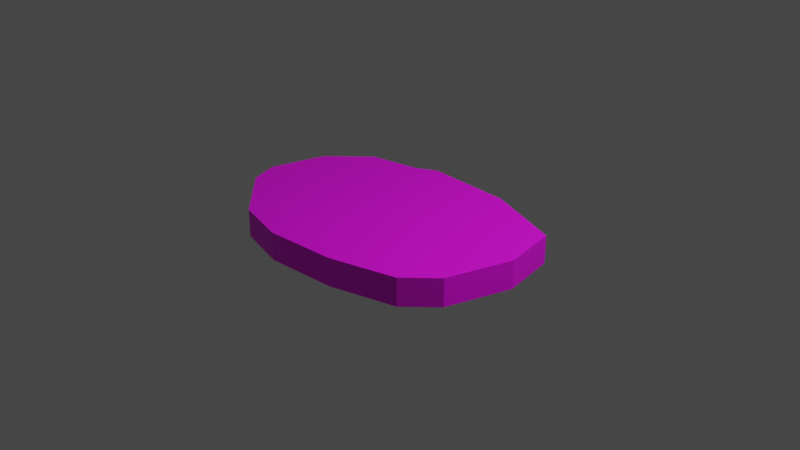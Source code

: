 # Source: BreadSlice.blend  (saved by Blender 3.5.10; exported with 4.5.12 LTS)
import bpy
from mathutils import Matrix  # noqa: F401  (used for matrix-valued properties, if any)

bpy.ops.wm.read_factory_settings(use_empty=True)
scene = bpy.context.scene
scene.name = 'Scene'

# ---- collections
col_collection = bpy.data.collections.new('Collection'); scene.collection.children.link(col_collection)

# ---- images (referenced by path relative to the original .blend; pixels are not part of the script)
import os
ASSET_DIR = os.environ.get("B2B_ASSET_DIR", "")  # directory of the original .blend (textures are referenced by path, not embedded)
HERE = os.path.dirname(os.path.abspath(__file__))  # packed textures are extracted next to this script under _unpacked/

def load_image(name, relpath, width, height, colorspace="sRGB"):
    """Load a texture the original file referenced (path relative to the .blend, or extracted next to this script)."""
    p = next((c for c in (os.path.join(HERE, relpath), os.path.join(ASSET_DIR, relpath)) if relpath and os.path.exists(c)), "")
    if p:
        img = bpy.data.images.load(p, check_existing=True)
        img.name = name
    else:  # same state as the original file: an image datablock whose file is absent (Cycles renders it pink)
        img = bpy.data.images.new(name, width, height)
        img.source = "FILE"
        img.filepath = "//" + (relpath or name)
    img.colorspace_settings.name = colorspace
    return img
img_cookedtoast_png = load_image('cookedToast.png', 'cookedToast.png', 1024, 1024, 'sRGB')

# ---- materials (node trees are filled in below, after node groups)
mat_material_001 = bpy.data.materials.new('Material.001')
mat_material_001.use_transparent_shadow = False

# ---- material node trees
mat_material_001.use_nodes = True; mat_material_001.node_tree.nodes.clear()
_N = mat_material_001.node_tree.nodes; _L = mat_material_001.node_tree.links
n0 = _N.new('ShaderNodeBsdfPrincipled'); n0.name = 'Principled BSDF'; n0.location = (10, 300)
n0.distribution = 'GGX'
n0.subsurface_method = 'RANDOM_WALK_SKIN'
n0.inputs[3].default_value = 1.45
n0.inputs[27].default_value = (0.0, 0.0, 0.0, 1.0)
n0.inputs[28].default_value = 1.0
n1 = _N.new('ShaderNodeOutputMaterial'); n1.name = 'Material Output'; n1.location = (300, 300)
n2 = _N.new('ShaderNodeTexImage'); n2.name = 'Image Texture'; n2.location = (-380, 185)
n2.image = img_cookedtoast_png
_L.new(n0.outputs[0], n1.inputs[0])
_L.new(n2.outputs[0], n0.inputs[0])
n1.is_active_output = True

# ---- world
world_world = bpy.data.worlds.new('World'); scene.world = world_world
world_world.use_nodes = True; world_world.node_tree.nodes.clear()
_N = world_world.node_tree.nodes; _L = world_world.node_tree.links
n0 = _N.new('ShaderNodeOutputWorld'); n0.name = 'World Output'; n0.location = (300, 300)
n1 = _N.new('ShaderNodeBackground'); n1.name = 'Background'; n1.location = (10, 300)
n1.inputs[0].default_value = (0.05088, 0.05088, 0.05088, 1.0)
_L.new(n1.outputs[0], n0.inputs[0])
n0.is_active_output = True
world_world.color = (0.05088, 0.05088, 0.05088)
world_world.use_sun_shadow = False
world_world.sun_shadow_jitter_overblur = 0.0

# ---- cameras
cam_camera = bpy.data.cameras.new('Camera')
cam_camera.clip_end = 100.0
cam_camera.ortho_scale = 7.314

# ---- lights
light_light = bpy.data.lights.new('Light', 'POINT')
light_light.transmission_factor = 0.0
light_light.energy = 1000.0
light_light.shadow_soft_size = 0.1
light_light.shadow_maximum_resolution = 0.006
light_light.use_absolute_resolution = True

# ---- meshes
me_plane = bpy.data.meshes.new('Plane')
me_plane.from_pydata([(0.3691, -1.24, -0.15), (1.569, -0.04, -0.15), (0.6, 0.86, -0.15), (1.069, -1.04, -0.15), (-0.3513, 0.8943, -0.15), (-1.1, 0.66, -0.15), (1.45, 0.56, -0.15), (1.369, -0.74, -0.15), (-0.3964, -1.301, -0.15), (-1.541, -0.64, -0.15), (-1.65, -0.34, -0.15), (-0.962, -1.161, -0.15), (-1.5, 0.26, -0.15), (-0.562, 0.7744, -0.15), (0.3691, -1.24, 0.15), (1.569, -0.04, 0.15), (0.6, 0.86, 0.15), (1.069, -1.04, 0.15), (-0.3513, 0.8943, 0.15), (-1.1, 0.66, 0.15), (1.45, 0.56, 0.15), (1.369, -0.74, 0.15), (-0.3964, -1.301, 0.15), (-1.541, -0.64, 0.15), (-1.65, -0.34, 0.15), (-0.962, -1.161, 0.15), (-1.5, 0.26, 0.15), (-0.562, 0.7744, 0.15)], [], [(0, 8, 11, 9, 10, 12, 5, 13, 4, 2, 6, 1, 7, 3), (14, 17, 21, 15, 20, 16, 18, 27, 19, 26, 24, 23, 25, 22), (10, 24, 26, 12), (5, 19, 27, 13), (6, 20, 15, 1), (13, 27, 18, 4), (12, 26, 19, 5), (4, 18, 16, 2), (8, 22, 25, 11), (7, 21, 17, 3), (9, 23, 24, 10), (3, 17, 14, 0), (11, 25, 23, 9), (1, 15, 21, 7), (0, 14, 22, 8), (2, 16, 20, 6)])
_uv = me_plane.uv_layers.new(name='UVMap')
_uv.uv.foreach_set('vector', [0.708, 0.1164, 0.5172, 0.09884, 0.3746, 0.1224, 0.2253, 0.2217, 0.1952, 0.2804, 0.2273, 0.4005, 0.3237, 0.4827, 0.4571, 0.5093, 0.5087, 0.5346, 0.7468, 0.5346, 0.9619, 0.4811, 0.9971, 0.363, 0.9534, 0.2227, 0.8812, 0.161, 0.6841, 0.1128, 0.8636, 0.1458, 0.9433, 0.2028, 1.003, 0.3412, 0.9806, 0.4628, 0.7696, 0.5317, 0.5297, 0.5483, 0.4749, 0.5264, 0.3374, 0.509, 0.2312, 0.4329, 0.1854, 0.3141, 0.2093, 0.2528, 0.3487, 0.1423, 0.4898, 0.1085, 0.9213, 0.9345, 0.9213, 0.9773, 0.9682, 0.9773, 0.9682, 0.9345, 0.06838, 0.9367, 0.06838, 0.9796, 0.1303, 0.9796, 0.1303, 0.9367, 0.613, 0.9352, 0.613, 0.9781, 0.6804, 0.9781, 0.6804, 0.9352, 0.1303, 0.9367, 0.1303, 0.9796, 0.1553, 0.9796, 0.1553, 0.9367, 0.01923, 0.9367, 0.01923, 0.9796, 0.06838, 0.9796, 0.06838, 0.9367, 0.1553, 0.9367, 0.1553, 0.9796, 0.2623, 0.9796, 0.2623, 0.9367, 0.5302, 0.936, 0.5302, 0.9788, 0.5936, 0.9788, 0.5936, 0.936, 0.7606, 0.9352, 0.7606, 0.9781, 0.796, 0.9781, 0.796, 0.9352, 0.8862, 0.9345, 0.8862, 0.9773, 0.9213, 0.9773, 0.9213, 0.9345, 0.363, 0.936, 0.363, 0.9788, 0.4432, 0.9788, 0.4432, 0.936, 0.8005, 0.9345, 0.8005, 0.9773, 0.8862, 0.9773, 0.8862, 0.9345, 0.6804, 0.9352, 0.6804, 0.9781, 0.7606, 0.9781, 0.7606, 0.9352, 0.4432, 0.936, 0.4432, 0.9788, 0.5302, 0.9788, 0.5302, 0.936, 0.2623, 0.9367, 0.2623, 0.9796, 0.3554, 0.9796, 0.3554, 0.9367])
me_plane.materials.append(mat_material_001)
me_plane.update()

# ---- objects
ob_light = bpy.data.objects.new('Light', light_light)
ob_camera = bpy.data.objects.new('Camera', cam_camera)
ob_plane = bpy.data.objects.new('Plane', me_plane)

# ---- transforms, parenting, visibility, modifiers, constraints
ob_light.location = (4.076, 1.005, 5.904)
ob_light.rotation_euler = (0.6503, 0.05522, 1.866)
ob_light.lock_rotations_4d = False
ob_light.empty_display_type = 'ARROWS'
ob_light.color = (0.0, 0.0, 0.0, 0.0)
ob_light.lineart.crease_threshold = 0.0
ob_camera.location = (7.359, -6.926, 4.958)
ob_camera.rotation_euler = (1.109, 0.0, 0.8149)
ob_camera.lock_rotations_4d = False
ob_camera.empty_display_type = 'ARROWS'
ob_camera.color = (0.0, 0.0, 0.0, 0.0)
ob_camera.display_type = 'WIRE'
ob_camera.lineart.crease_threshold = 0.0
ob_plane.location = (8.196e-08, -5.96e-08, 0.0)

# ---- collection membership
col_collection.objects.link(ob_light)
col_collection.objects.link(ob_camera)
col_collection.objects.link(ob_plane)

# ---- scene / render settings (as saved in the file)
scene.camera = ob_camera
scene.frame_start = 1; scene.frame_end = 250; scene.frame_set(1)
scene.render.engine = 'BLENDER_EEVEE_NEXT'
scene.cycles.sampling_pattern = 'TABULATED_SOBOL'
scene.view_settings.view_transform = 'Filmic'
bpy.context.view_layer.update()
